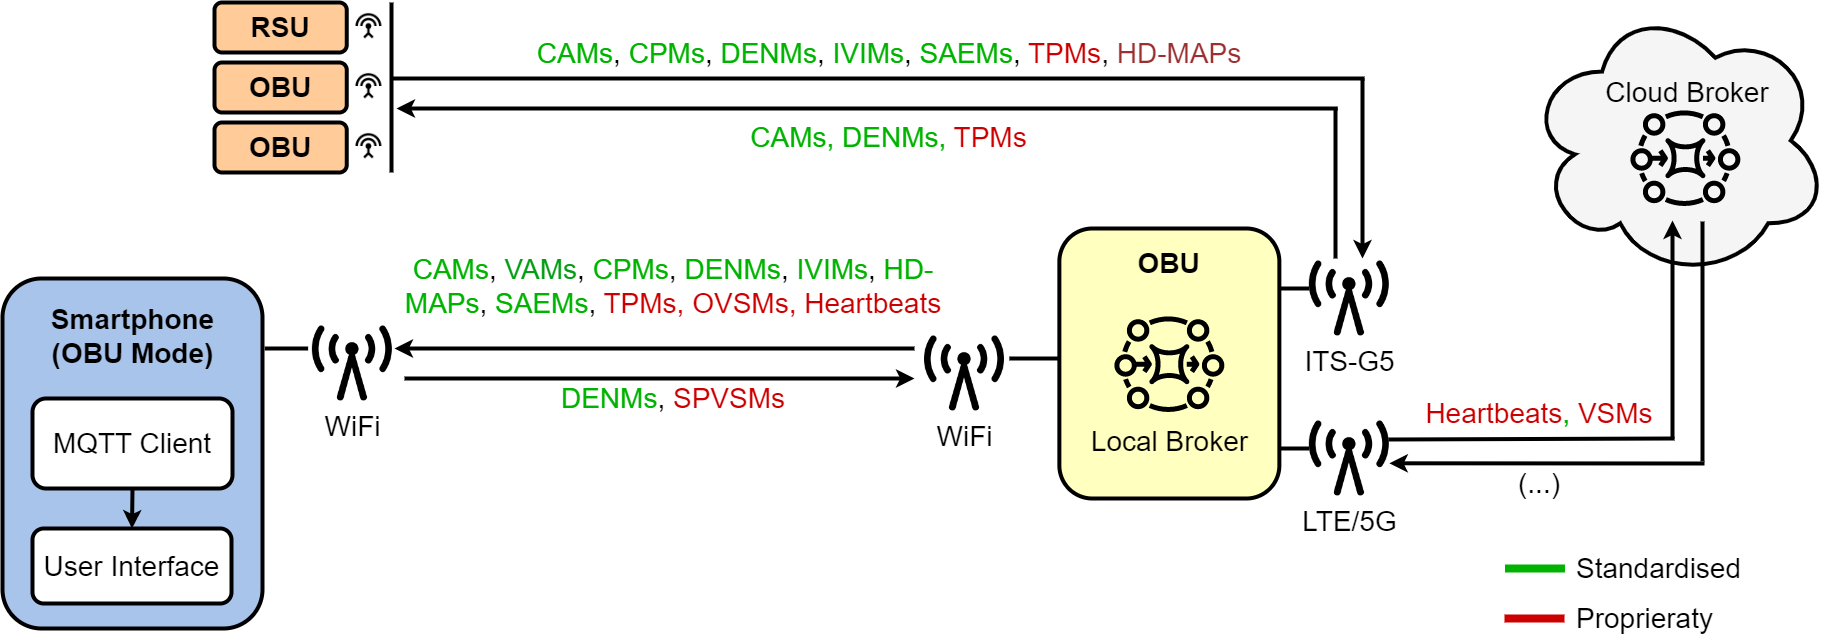

The diagram above was exported from draw.io. Its source (the exported page's mxGraphModel, read from the mxfile embedded in the PNG):
<mxGraphModel dx="2390" dy="1320" grid="1" gridSize="10" guides="1" tooltips="1" connect="1" arrows="1" fold="1" page="1" pageScale="1" pageWidth="1900" pageHeight="700" math="0" shadow="0">
  <root>
    <mxCell id="0" />
    <mxCell id="1" parent="0" />
    <mxCell id="q48udP5sPcgmtKvsjGWE-3" value="" style="rounded=1;whiteSpace=wrap;html=1;strokeWidth=4;fillColor=#A9C4EB;" parent="1" vertex="1">
      <mxGeometry x="30" y="308" width="260" height="350" as="geometry" />
    </mxCell>
    <mxCell id="q48udP5sPcgmtKvsjGWE-5" value="" style="rounded=1;whiteSpace=wrap;html=1;strokeWidth=4;fillColor=#FFFFBF;" parent="1" vertex="1">
      <mxGeometry x="1086.8600000000001" y="258" width="220" height="270" as="geometry" />
    </mxCell>
    <mxCell id="q48udP5sPcgmtKvsjGWE-4" value="&lt;font color=&quot;#000000&quot; style=&quot;font-size: 28px;&quot;&gt;Local Broker&lt;/font&gt;" style="sketch=0;outlineConnect=0;fontColor=#232F3E;gradientColor=none;fillColor=#000000;strokeColor=none;dashed=0;verticalLabelPosition=bottom;verticalAlign=top;align=center;html=1;fontSize=12;fontStyle=0;aspect=fixed;pointerEvents=1;shape=mxgraph.aws4.mq_broker;strokeWidth=4;" parent="1" vertex="1">
      <mxGeometry x="1141.8600000000001" y="338" width="110" height="110" as="geometry" />
    </mxCell>
    <mxCell id="q48udP5sPcgmtKvsjGWE-7" value="&lt;font style=&quot;font-size: 28px;&quot;&gt;&lt;b&gt;OBU&lt;/b&gt;&lt;/font&gt;" style="text;html=1;strokeColor=none;fillColor=none;align=center;verticalAlign=middle;whiteSpace=wrap;rounded=0;strokeWidth=4;" parent="1" vertex="1">
      <mxGeometry x="1111.24" y="278" width="171.25" height="30" as="geometry" />
    </mxCell>
    <mxCell id="q48udP5sPcgmtKvsjGWE-19" value="&lt;font style=&quot;font-size: 28px;&quot;&gt;WiFi&lt;/font&gt;" style="shape=image;html=1;verticalAlign=top;verticalLabelPosition=bottom;labelBackgroundColor=#ffffff;imageAspect=0;aspect=fixed;image=https://cdn4.iconfinder.com/data/icons/vecico-connectivity/288/radio-128.png;strokeColor=#A9C4EB;strokeWidth=4;fillColor=#D4E1F5;" parent="1" vertex="1">
      <mxGeometry x="952" y="363" width="80" height="80" as="geometry" />
    </mxCell>
    <mxCell id="q48udP5sPcgmtKvsjGWE-23" value="" style="endArrow=classic;html=1;rounded=0;strokeWidth=4;fontSize=28;fontColor=#000000;" parent="1" edge="1">
      <mxGeometry width="50" height="50" relative="1" as="geometry">
        <mxPoint x="942" y="378" as="sourcePoint" />
        <mxPoint x="422" y="378" as="targetPoint" />
      </mxGeometry>
    </mxCell>
    <mxCell id="q48udP5sPcgmtKvsjGWE-24" value="" style="endArrow=classic;html=1;rounded=0;strokeWidth=4;fontSize=28;fontColor=#000000;" parent="1" edge="1">
      <mxGeometry width="50" height="50" relative="1" as="geometry">
        <mxPoint x="432" y="408" as="sourcePoint" />
        <mxPoint x="942" y="408" as="targetPoint" />
      </mxGeometry>
    </mxCell>
    <mxCell id="q48udP5sPcgmtKvsjGWE-25" value="&lt;font color=&quot;#00b300&quot;&gt;DENMs&lt;/font&gt;,&lt;font color=&quot;#cc0000&quot;&gt; SPVSMs&lt;/font&gt;" style="text;html=1;strokeColor=none;fillColor=none;align=center;verticalAlign=middle;whiteSpace=wrap;rounded=0;strokeWidth=4;fontSize=28;fontColor=#000000;" parent="1" vertex="1">
      <mxGeometry x="585.51" y="413" width="230" height="30" as="geometry" />
    </mxCell>
    <mxCell id="q48udP5sPcgmtKvsjGWE-30" value="&lt;font style=&quot;font-size: 28px;&quot;&gt;WiFi&lt;/font&gt;" style="shape=image;html=1;verticalAlign=top;verticalLabelPosition=bottom;labelBackgroundColor=#ffffff;imageAspect=0;aspect=fixed;image=https://cdn4.iconfinder.com/data/icons/vecico-connectivity/288/radio-128.png;strokeColor=#A9C4EB;strokeWidth=4;fillColor=#D4E1F5;" parent="1" vertex="1">
      <mxGeometry x="339.89" y="353" width="80" height="80" as="geometry" />
    </mxCell>
    <mxCell id="q48udP5sPcgmtKvsjGWE-37" value="" style="endArrow=none;html=1;rounded=0;strokeWidth=4;fontSize=28;fontColor=#000000;" parent="1" edge="1">
      <mxGeometry width="50" height="50" relative="1" as="geometry">
        <mxPoint x="1363" y="288" as="sourcePoint" />
        <mxPoint x="1363" y="138" as="targetPoint" />
        <Array as="points" />
      </mxGeometry>
    </mxCell>
    <mxCell id="q48udP5sPcgmtKvsjGWE-38" value="" style="endArrow=none;html=1;rounded=0;strokeWidth=4;fontSize=28;fontColor=#000000;" parent="1" edge="1">
      <mxGeometry width="50" height="50" relative="1" as="geometry">
        <mxPoint x="420.28" y="108" as="sourcePoint" />
        <mxPoint x="1392" y="108" as="targetPoint" />
      </mxGeometry>
    </mxCell>
    <mxCell id="q48udP5sPcgmtKvsjGWE-39" value="" style="endArrow=classic;html=1;rounded=0;strokeWidth=4;fontSize=28;fontColor=#000000;" parent="1" edge="1">
      <mxGeometry width="50" height="50" relative="1" as="geometry">
        <mxPoint x="1365.23" y="138" as="sourcePoint" />
        <mxPoint x="424" y="138" as="targetPoint" />
      </mxGeometry>
    </mxCell>
    <mxCell id="q48udP5sPcgmtKvsjGWE-41" value="" style="endArrow=classic;html=1;rounded=0;strokeWidth=4;fontSize=28;fontColor=#000000;" parent="1" edge="1">
      <mxGeometry width="50" height="50" relative="1" as="geometry">
        <mxPoint x="1390" y="108" as="sourcePoint" />
        <mxPoint x="1390" y="288" as="targetPoint" />
        <Array as="points" />
      </mxGeometry>
    </mxCell>
    <mxCell id="q48udP5sPcgmtKvsjGWE-42" value="&lt;font style=&quot;border-color: var(--border-color);&quot; color=&quot;#00b300&quot;&gt;CAMs&lt;/font&gt;,&amp;nbsp;&lt;font style=&quot;border-color: var(--border-color);&quot; color=&quot;#00b300&quot;&gt;CPMs&lt;/font&gt;,&amp;nbsp;&lt;font style=&quot;border-color: var(--border-color);&quot; color=&quot;#00b300&quot;&gt;DENMs&lt;/font&gt;,&amp;nbsp;&lt;font style=&quot;border-color: var(--border-color);&quot; color=&quot;#00b300&quot;&gt;IVIMs&lt;/font&gt;,&amp;nbsp;&lt;font style=&quot;border-color: var(--border-color);&quot; color=&quot;#00b300&quot;&gt;SAEMs&lt;/font&gt;,&amp;nbsp;&lt;font style=&quot;border-color: var(--border-color);&quot; color=&quot;#cc0000&quot;&gt;TPMs&lt;/font&gt;,&lt;font style=&quot;border-color: var(--border-color);&quot; color=&quot;#00b300&quot;&gt;&amp;nbsp;&lt;/font&gt;&lt;font color=&quot;#9c3030&quot; style=&quot;border-color: var(--border-color);&quot;&gt;HD-MAPs&lt;/font&gt;" style="text;html=1;strokeColor=none;fillColor=none;align=center;verticalAlign=middle;whiteSpace=wrap;rounded=0;strokeWidth=4;fontSize=28;fontColor=#000000;" parent="1" vertex="1">
      <mxGeometry x="437" y="68" width="960" height="30" as="geometry" />
    </mxCell>
    <mxCell id="q48udP5sPcgmtKvsjGWE-43" value="&lt;font style=&quot;border-color: var(--border-color);&quot; color=&quot;#00b300&quot;&gt;CAMs, DENMs,&amp;nbsp;&lt;/font&gt;&lt;font style=&quot;border-color: var(--border-color);&quot; color=&quot;#cc0000&quot;&gt;TPMs&lt;/font&gt;" style="text;html=1;strokeColor=none;fillColor=none;align=center;verticalAlign=middle;whiteSpace=wrap;rounded=0;strokeWidth=4;fontSize=28;fontColor=#000000;" parent="1" vertex="1">
      <mxGeometry x="688.26" y="152" width="457.49" height="30" as="geometry" />
    </mxCell>
    <mxCell id="LlsJN_y7lwrOd0hZa4fn-1" value="&lt;font style=&quot;font-size: 28px;&quot;&gt;Standardised&lt;/font&gt;" style="text;html=1;strokeColor=none;fillColor=none;align=left;verticalAlign=middle;whiteSpace=wrap;rounded=0;" parent="1" vertex="1">
      <mxGeometry x="1602.4899999999998" y="578" width="190" height="40" as="geometry" />
    </mxCell>
    <mxCell id="LlsJN_y7lwrOd0hZa4fn-2" value="" style="endArrow=none;html=1;rounded=0;strokeWidth=8;strokeColor=#00B300;" parent="1" edge="1">
      <mxGeometry width="50" height="50" relative="1" as="geometry">
        <mxPoint x="1532.49" y="598" as="sourcePoint" />
        <mxPoint x="1592.49" y="598" as="targetPoint" />
      </mxGeometry>
    </mxCell>
    <mxCell id="LlsJN_y7lwrOd0hZa4fn-3" value="" style="endArrow=none;html=1;rounded=0;strokeWidth=8;strokeColor=#CC0000;" parent="1" edge="1">
      <mxGeometry width="50" height="50" relative="1" as="geometry">
        <mxPoint x="1532" y="648" as="sourcePoint" />
        <mxPoint x="1592" y="648" as="targetPoint" />
      </mxGeometry>
    </mxCell>
    <mxCell id="LlsJN_y7lwrOd0hZa4fn-4" value="&lt;font style=&quot;font-size: 28px;&quot;&gt;Proprieraty&lt;/font&gt;" style="text;html=1;strokeColor=none;fillColor=none;align=left;verticalAlign=middle;whiteSpace=wrap;rounded=0;" parent="1" vertex="1">
      <mxGeometry x="1602" y="628" width="250" height="40" as="geometry" />
    </mxCell>
    <mxCell id="LlsJN_y7lwrOd0hZa4fn-10" value="" style="endArrow=none;html=1;rounded=0;strokeWidth=4;fontSize=28;fontColor=#000000;" parent="1" edge="1">
      <mxGeometry width="50" height="50" relative="1" as="geometry">
        <mxPoint x="1086.8600000000001" y="388" as="sourcePoint" />
        <mxPoint x="1036.8600000000001" y="388" as="targetPoint" />
      </mxGeometry>
    </mxCell>
    <mxCell id="LlsJN_y7lwrOd0hZa4fn-11" value="" style="endArrow=none;html=1;rounded=0;strokeWidth=4;fontSize=28;fontColor=#000000;entryX=1;entryY=0.5;entryDx=0;entryDy=0;" parent="1" edge="1">
      <mxGeometry width="50" height="50" relative="1" as="geometry">
        <mxPoint x="335.61" y="378" as="sourcePoint" />
        <mxPoint x="292.24999999999955" y="378" as="targetPoint" />
      </mxGeometry>
    </mxCell>
    <mxCell id="c67fxJ2RoliA5nO5B95t-1" value="&lt;font style=&quot;font-size: 28px;&quot;&gt;ITS-G5&lt;/font&gt;" style="shape=image;html=1;verticalAlign=top;verticalLabelPosition=bottom;labelBackgroundColor=#ffffff;imageAspect=0;aspect=fixed;image=https://cdn4.iconfinder.com/data/icons/vecico-connectivity/288/radio-128.png;strokeColor=#A9C4EB;strokeWidth=4;fillColor=#D4E1F5;" parent="1" vertex="1">
      <mxGeometry x="1336.86" y="288" width="80" height="80" as="geometry" />
    </mxCell>
    <mxCell id="c67fxJ2RoliA5nO5B95t-2" value="" style="endArrow=none;html=1;rounded=0;strokeWidth=4;fontSize=28;fontColor=#000000;entryX=1;entryY=0.5;entryDx=0;entryDy=0;" parent="1" edge="1">
      <mxGeometry width="50" height="50" relative="1" as="geometry">
        <mxPoint x="1336.86" y="318" as="sourcePoint" />
        <mxPoint x="1306.86" y="318" as="targetPoint" />
      </mxGeometry>
    </mxCell>
    <mxCell id="c67fxJ2RoliA5nO5B95t-6" value="" style="rounded=1;whiteSpace=wrap;html=1;strokeWidth=4;fillColor=#FFCC99;" parent="1" vertex="1">
      <mxGeometry x="242" y="32" width="132.25" height="50" as="geometry" />
    </mxCell>
    <mxCell id="c67fxJ2RoliA5nO5B95t-8" value="&lt;font style=&quot;font-size: 28px;&quot;&gt;&lt;b&gt;RSU&lt;/b&gt;&lt;/font&gt;" style="text;html=1;strokeColor=none;fillColor=none;align=center;verticalAlign=middle;whiteSpace=wrap;rounded=0;strokeWidth=4;" parent="1" vertex="1">
      <mxGeometry x="258.12" y="42" width="100" height="30" as="geometry" />
    </mxCell>
    <mxCell id="c67fxJ2RoliA5nO5B95t-11" value="" style="rounded=1;whiteSpace=wrap;html=1;strokeWidth=4;fillColor=#FFCC99;" parent="1" vertex="1">
      <mxGeometry x="242" y="92" width="132.25" height="50" as="geometry" />
    </mxCell>
    <mxCell id="c67fxJ2RoliA5nO5B95t-12" value="&lt;font style=&quot;font-size: 28px;&quot;&gt;&lt;b&gt;OBU&lt;/b&gt;&lt;/font&gt;" style="text;html=1;strokeColor=none;fillColor=none;align=center;verticalAlign=middle;whiteSpace=wrap;rounded=0;strokeWidth=4;" parent="1" vertex="1">
      <mxGeometry x="258.12" y="102" width="100" height="30" as="geometry" />
    </mxCell>
    <mxCell id="c67fxJ2RoliA5nO5B95t-13" value="" style="rounded=1;whiteSpace=wrap;html=1;strokeWidth=4;fillColor=#FFCC99;" parent="1" vertex="1">
      <mxGeometry x="242" y="152" width="132.25" height="50" as="geometry" />
    </mxCell>
    <mxCell id="c67fxJ2RoliA5nO5B95t-14" value="&lt;font style=&quot;font-size: 28px;&quot;&gt;&lt;b&gt;OBU&lt;/b&gt;&lt;/font&gt;" style="text;html=1;strokeColor=none;fillColor=none;align=center;verticalAlign=middle;whiteSpace=wrap;rounded=0;strokeWidth=4;" parent="1" vertex="1">
      <mxGeometry x="258.12" y="162" width="100" height="30" as="geometry" />
    </mxCell>
    <mxCell id="c67fxJ2RoliA5nO5B95t-17" value="" style="shape=image;html=1;verticalAlign=top;verticalLabelPosition=bottom;labelBackgroundColor=#ffffff;imageAspect=0;aspect=fixed;image=https://cdn0.iconfinder.com/data/icons/google-material-design-3-0/48/ic_settings_input_antenna_48px-128.png;strokeWidth=4;fillColor=default;" parent="1" vertex="1">
      <mxGeometry x="382.37" y="41.999999999999886" width="28.14" height="28.14" as="geometry" />
    </mxCell>
    <mxCell id="c67fxJ2RoliA5nO5B95t-18" value="" style="shape=image;html=1;verticalAlign=top;verticalLabelPosition=bottom;labelBackgroundColor=#ffffff;imageAspect=0;aspect=fixed;image=https://cdn0.iconfinder.com/data/icons/google-material-design-3-0/48/ic_settings_input_antenna_48px-128.png;strokeWidth=4;fillColor=default;" parent="1" vertex="1">
      <mxGeometry x="382.37" y="101.99999999999989" width="28.14" height="28.14" as="geometry" />
    </mxCell>
    <mxCell id="c67fxJ2RoliA5nO5B95t-19" value="" style="shape=image;html=1;verticalAlign=top;verticalLabelPosition=bottom;labelBackgroundColor=#ffffff;imageAspect=0;aspect=fixed;image=https://cdn0.iconfinder.com/data/icons/google-material-design-3-0/48/ic_settings_input_antenna_48px-128.png;strokeWidth=4;fillColor=default;" parent="1" vertex="1">
      <mxGeometry x="382.37" y="161.9999999999999" width="28.14" height="28.14" as="geometry" />
    </mxCell>
    <mxCell id="c67fxJ2RoliA5nO5B95t-21" value="" style="endArrow=none;html=1;rounded=0;fontColor=#000000;strokeWidth=4;" parent="1" edge="1">
      <mxGeometry width="50" height="50" relative="1" as="geometry">
        <mxPoint x="419" y="202" as="sourcePoint" />
        <mxPoint x="419" y="32" as="targetPoint" />
      </mxGeometry>
    </mxCell>
    <mxCell id="c67fxJ2RoliA5nO5B95t-24" value="&lt;font style=&quot;font-size: 28px;&quot;&gt;LTE/5G&lt;/font&gt;" style="shape=image;html=1;verticalAlign=top;verticalLabelPosition=bottom;labelBackgroundColor=#ffffff;imageAspect=0;aspect=fixed;image=https://cdn4.iconfinder.com/data/icons/vecico-connectivity/288/radio-128.png;strokeColor=#A9C4EB;strokeWidth=4;fillColor=#D4E1F5;" parent="1" vertex="1">
      <mxGeometry x="1336.86" y="448" width="80" height="80" as="geometry" />
    </mxCell>
    <mxCell id="c67fxJ2RoliA5nO5B95t-25" value="" style="endArrow=none;html=1;rounded=0;strokeWidth=4;fontSize=28;fontColor=#000000;entryX=1;entryY=0.5;entryDx=0;entryDy=0;" parent="1" edge="1">
      <mxGeometry width="50" height="50" relative="1" as="geometry">
        <mxPoint x="1336.8599999999997" y="478.0000000000001" as="sourcePoint" />
        <mxPoint x="1306.8599999999997" y="478.0000000000001" as="targetPoint" />
      </mxGeometry>
    </mxCell>
    <mxCell id="c67fxJ2RoliA5nO5B95t-26" value="" style="ellipse;shape=cloud;whiteSpace=wrap;html=1;strokeWidth=4;fillColor=#F5F5F5;" parent="1" vertex="1">
      <mxGeometry x="1554.2" y="32" width="301.8" height="276" as="geometry" />
    </mxCell>
    <mxCell id="c67fxJ2RoliA5nO5B95t-29" value="" style="endArrow=classic;html=1;rounded=0;strokeWidth=4;fontSize=28;fontColor=#000000;" parent="1" edge="1">
      <mxGeometry width="50" height="50" relative="1" as="geometry">
        <mxPoint x="1732" y="493" as="sourcePoint" />
        <mxPoint x="1416.8600000000001" y="492.79" as="targetPoint" />
      </mxGeometry>
    </mxCell>
    <mxCell id="c67fxJ2RoliA5nO5B95t-30" value="" style="endArrow=none;html=1;rounded=0;strokeWidth=4;fontSize=28;fontColor=#000000;" parent="1" edge="1">
      <mxGeometry width="50" height="50" relative="1" as="geometry">
        <mxPoint x="1415.8600000000001" y="469" as="sourcePoint" />
        <mxPoint x="1702" y="468" as="targetPoint" />
      </mxGeometry>
    </mxCell>
    <mxCell id="c67fxJ2RoliA5nO5B95t-32" value="" style="endArrow=none;html=1;rounded=0;strokeWidth=4;fontSize=28;fontColor=#000000;" parent="1" edge="1">
      <mxGeometry width="50" height="50" relative="1" as="geometry">
        <mxPoint x="1730" y="251" as="sourcePoint" />
        <mxPoint x="1730" y="491" as="targetPoint" />
        <Array as="points" />
      </mxGeometry>
    </mxCell>
    <mxCell id="c67fxJ2RoliA5nO5B95t-27" value="" style="sketch=0;outlineConnect=0;fontColor=#232F3E;gradientColor=none;fillColor=#000000;strokeColor=none;dashed=0;verticalLabelPosition=bottom;verticalAlign=top;align=center;html=1;fontSize=12;fontStyle=0;aspect=fixed;pointerEvents=1;shape=mxgraph.aws4.mq_broker;strokeWidth=4;" parent="1" vertex="1">
      <mxGeometry x="1657.9" y="132" width="110" height="110" as="geometry" />
    </mxCell>
    <mxCell id="c67fxJ2RoliA5nO5B95t-33" value="&lt;font style=&quot;font-size: 28px;&quot;&gt;Cloud Broker&lt;/font&gt;" style="text;html=1;strokeColor=none;fillColor=none;align=center;verticalAlign=middle;whiteSpace=wrap;rounded=0;fontColor=#000000;" parent="1" vertex="1">
      <mxGeometry x="1621.9" y="107" width="186" height="30" as="geometry" />
    </mxCell>
    <mxCell id="c67fxJ2RoliA5nO5B95t-34" value="" style="endArrow=classic;html=1;rounded=0;strokeWidth=4;fontSize=28;fontColor=#000000;" parent="1" edge="1">
      <mxGeometry width="50" height="50" relative="1" as="geometry">
        <mxPoint x="1700" y="468" as="sourcePoint" />
        <mxPoint x="1700" y="250.07" as="targetPoint" />
      </mxGeometry>
    </mxCell>
    <mxCell id="c67fxJ2RoliA5nO5B95t-35" value="&lt;font color=&quot;#cc0000&quot;&gt;Heartbeats&lt;/font&gt;&lt;font color=&quot;#00b300&quot;&gt;, &lt;/font&gt;&lt;font color=&quot;#cc0000&quot;&gt;VSMs&lt;/font&gt;" style="text;html=1;strokeColor=none;fillColor=none;align=center;verticalAlign=middle;whiteSpace=wrap;rounded=0;strokeWidth=4;fontSize=28;fontColor=#000000;" parent="1" vertex="1">
      <mxGeometry x="1452" y="428" width="230" height="30" as="geometry" />
    </mxCell>
    <mxCell id="c67fxJ2RoliA5nO5B95t-36" value="(...)" style="text;html=1;strokeColor=none;fillColor=none;align=center;verticalAlign=middle;whiteSpace=wrap;rounded=0;strokeWidth=4;fontSize=28;fontColor=#000000;" parent="1" vertex="1">
      <mxGeometry x="1507" y="498" width="120" height="30" as="geometry" />
    </mxCell>
    <mxCell id="c67fxJ2RoliA5nO5B95t-37" value="&lt;font style=&quot;font-size: 28px;&quot;&gt;&lt;b&gt;Smartphone&lt;br&gt;(OBU Mode)&lt;br&gt;&lt;/b&gt;&lt;/font&gt;" style="text;html=1;strokeColor=none;fillColor=none;align=center;verticalAlign=middle;whiteSpace=wrap;rounded=0;strokeWidth=4;" parent="1" vertex="1">
      <mxGeometry x="48.75" y="333" width="222.5" height="65" as="geometry" />
    </mxCell>
    <mxCell id="c67fxJ2RoliA5nO5B95t-38" value="User Interface" style="rounded=1;whiteSpace=wrap;html=1;strokeColor=default;strokeWidth=4;fontSize=28;fillColor=#FFFFFF;" parent="1" vertex="1">
      <mxGeometry x="60" y="558" width="199" height="75" as="geometry" />
    </mxCell>
    <mxCell id="c67fxJ2RoliA5nO5B95t-39" value="MQTT Client" style="rounded=1;whiteSpace=wrap;html=1;strokeColor=default;strokeWidth=4;fontSize=28;fillColor=#FFFFFF;" parent="1" vertex="1">
      <mxGeometry x="59.99999999999997" y="428" width="200" height="90" as="geometry" />
    </mxCell>
    <mxCell id="c67fxJ2RoliA5nO5B95t-40" value="" style="endArrow=classic;html=1;rounded=0;strokeWidth=4;fontSize=28;exitX=0.5;exitY=1;exitDx=0;exitDy=0;entryX=0.5;entryY=0;entryDx=0;entryDy=0;" parent="1" source="c67fxJ2RoliA5nO5B95t-39" target="c67fxJ2RoliA5nO5B95t-38" edge="1">
      <mxGeometry width="50" height="50" relative="1" as="geometry">
        <mxPoint x="159.21" y="493" as="sourcePoint" />
        <mxPoint x="159.21" y="533" as="targetPoint" />
      </mxGeometry>
    </mxCell>
    <mxCell id="c67fxJ2RoliA5nO5B95t-41" value="&lt;font style=&quot;border-color: var(--border-color);&quot; color=&quot;#00b300&quot;&gt;CAMs&lt;/font&gt;, &lt;font color=&quot;#039e13&quot;&gt;VAMs&lt;/font&gt;,&amp;nbsp;&lt;font style=&quot;border-color: var(--border-color);&quot; color=&quot;#00b300&quot;&gt;CPMs&lt;/font&gt;,&amp;nbsp;&lt;font style=&quot;border-color: var(--border-color);&quot; color=&quot;#00b300&quot;&gt;DENMs&lt;/font&gt;,&amp;nbsp;&lt;font style=&quot;border-color: var(--border-color);&quot; color=&quot;#00b300&quot;&gt;IVIMs&lt;/font&gt;,&lt;font style=&quot;border-color: var(--border-color);&quot; color=&quot;#00b300&quot;&gt;&amp;nbsp;HD-MAPs&lt;/font&gt;,&amp;nbsp;&lt;font style=&quot;border-color: var(--border-color);&quot; color=&quot;#00b300&quot;&gt;SAEMs&lt;/font&gt;,&amp;nbsp;&lt;font style=&quot;border-color: var(--border-color);&quot; color=&quot;#cc0000&quot;&gt;TPMs, OVSMs, Heartbeats&lt;/font&gt;" style="text;html=1;strokeColor=none;fillColor=none;align=center;verticalAlign=middle;whiteSpace=wrap;rounded=0;strokeWidth=4;fontSize=28;fontColor=#000000;" parent="1" vertex="1">
      <mxGeometry x="410.51" y="281" width="580" height="71" as="geometry" />
    </mxCell>
  </root>
</mxGraphModel>